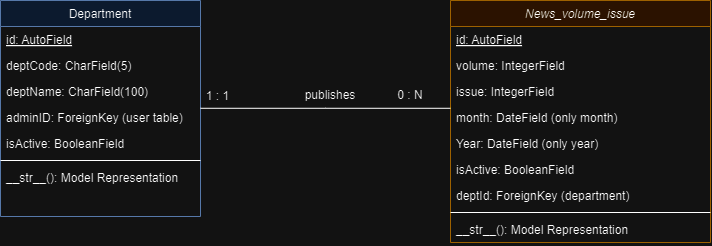

The diagram above was exported from draw.io. Its source (the exported page's mxGraphModel, read from the mxfile embedded in the PNG):
<mxGraphModel dx="1167" dy="580" grid="1" gridSize="10" guides="1" tooltips="1" connect="1" arrows="1" fold="1" page="1" pageScale="1" pageWidth="827" pageHeight="1169" math="0" shadow="0">
  <root>
    <mxCell id="WIyWlLk6GJQsqaUBKTNV-0" />
    <mxCell id="WIyWlLk6GJQsqaUBKTNV-1" parent="WIyWlLk6GJQsqaUBKTNV-0" />
    <mxCell id="zkfFHV4jXpPFQw0GAbJ--0" value="News_volume_issue" style="swimlane;fontStyle=2;align=center;verticalAlign=top;childLayout=stackLayout;horizontal=1;startSize=26;horizontalStack=0;resizeParent=1;resizeLast=0;collapsible=1;marginBottom=0;rounded=0;shadow=0;strokeWidth=1;fillColor=#ffe6cc;strokeColor=#d79b00;" parent="WIyWlLk6GJQsqaUBKTNV-1" vertex="1">
      <mxGeometry x="530" y="170" width="260" height="242" as="geometry">
        <mxRectangle x="230" y="140" width="160" height="26" as="alternateBounds" />
      </mxGeometry>
    </mxCell>
    <mxCell id="zkfFHV4jXpPFQw0GAbJ--1" value="id: AutoField" style="text;align=left;verticalAlign=top;spacingLeft=4;spacingRight=4;overflow=hidden;rotatable=0;points=[[0,0.5],[1,0.5]];portConstraint=eastwest;fontStyle=4" parent="zkfFHV4jXpPFQw0GAbJ--0" vertex="1">
      <mxGeometry y="26" width="260" height="26" as="geometry" />
    </mxCell>
    <mxCell id="zkfFHV4jXpPFQw0GAbJ--2" value="volume: IntegerField" style="text;align=left;verticalAlign=top;spacingLeft=4;spacingRight=4;overflow=hidden;rotatable=0;points=[[0,0.5],[1,0.5]];portConstraint=eastwest;rounded=0;shadow=0;html=0;" parent="zkfFHV4jXpPFQw0GAbJ--0" vertex="1">
      <mxGeometry y="52" width="260" height="26" as="geometry" />
    </mxCell>
    <mxCell id="Jk9w-xRtOlF2dHjZ_wcM-6" value="issue: IntegerField" style="text;align=left;verticalAlign=top;spacingLeft=4;spacingRight=4;overflow=hidden;rotatable=0;points=[[0,0.5],[1,0.5]];portConstraint=eastwest;rounded=0;shadow=0;html=0;" vertex="1" parent="zkfFHV4jXpPFQw0GAbJ--0">
      <mxGeometry y="78" width="260" height="26" as="geometry" />
    </mxCell>
    <mxCell id="Jk9w-xRtOlF2dHjZ_wcM-7" value="month: DateField (only month)" style="text;align=left;verticalAlign=top;spacingLeft=4;spacingRight=4;overflow=hidden;rotatable=0;points=[[0,0.5],[1,0.5]];portConstraint=eastwest;rounded=0;shadow=0;html=0;" vertex="1" parent="zkfFHV4jXpPFQw0GAbJ--0">
      <mxGeometry y="104" width="260" height="26" as="geometry" />
    </mxCell>
    <mxCell id="zkfFHV4jXpPFQw0GAbJ--3" value="Year: DateField (only year)" style="text;align=left;verticalAlign=top;spacingLeft=4;spacingRight=4;overflow=hidden;rotatable=0;points=[[0,0.5],[1,0.5]];portConstraint=eastwest;rounded=0;shadow=0;html=0;" parent="zkfFHV4jXpPFQw0GAbJ--0" vertex="1">
      <mxGeometry y="130" width="260" height="26" as="geometry" />
    </mxCell>
    <mxCell id="Jk9w-xRtOlF2dHjZ_wcM-9" value="isActive: BooleanField" style="text;align=left;verticalAlign=top;spacingLeft=4;spacingRight=4;overflow=hidden;rotatable=0;points=[[0,0.5],[1,0.5]];portConstraint=eastwest;rounded=0;shadow=0;html=0;" vertex="1" parent="zkfFHV4jXpPFQw0GAbJ--0">
      <mxGeometry y="156" width="260" height="26" as="geometry" />
    </mxCell>
    <mxCell id="Jk9w-xRtOlF2dHjZ_wcM-8" value="deptId: ForeignKey (department)" style="text;align=left;verticalAlign=top;spacingLeft=4;spacingRight=4;overflow=hidden;rotatable=0;points=[[0,0.5],[1,0.5]];portConstraint=eastwest;rounded=0;shadow=0;html=0;" vertex="1" parent="zkfFHV4jXpPFQw0GAbJ--0">
      <mxGeometry y="182" width="260" height="26" as="geometry" />
    </mxCell>
    <mxCell id="zkfFHV4jXpPFQw0GAbJ--4" value="" style="line;html=1;strokeWidth=1;align=left;verticalAlign=middle;spacingTop=-1;spacingLeft=3;spacingRight=3;rotatable=0;labelPosition=right;points=[];portConstraint=eastwest;" parent="zkfFHV4jXpPFQw0GAbJ--0" vertex="1">
      <mxGeometry y="208" width="260" height="8" as="geometry" />
    </mxCell>
    <mxCell id="zkfFHV4jXpPFQw0GAbJ--5" value="__str__(): Model Representation" style="text;align=left;verticalAlign=top;spacingLeft=4;spacingRight=4;overflow=hidden;rotatable=0;points=[[0,0.5],[1,0.5]];portConstraint=eastwest;" parent="zkfFHV4jXpPFQw0GAbJ--0" vertex="1">
      <mxGeometry y="216" width="260" height="26" as="geometry" />
    </mxCell>
    <mxCell id="zkfFHV4jXpPFQw0GAbJ--17" value="Department" style="swimlane;fontStyle=0;align=center;verticalAlign=top;childLayout=stackLayout;horizontal=1;startSize=26;horizontalStack=0;resizeParent=1;resizeLast=0;collapsible=1;marginBottom=0;rounded=0;shadow=0;strokeWidth=1;fillColor=#dae8fc;strokeColor=#6c8ebf;" parent="WIyWlLk6GJQsqaUBKTNV-1" vertex="1">
      <mxGeometry x="80" y="170" width="200" height="216" as="geometry">
        <mxRectangle x="550" y="140" width="160" height="26" as="alternateBounds" />
      </mxGeometry>
    </mxCell>
    <mxCell id="zkfFHV4jXpPFQw0GAbJ--18" value="id: AutoField" style="text;align=left;verticalAlign=top;spacingLeft=4;spacingRight=4;overflow=hidden;rotatable=0;points=[[0,0.5],[1,0.5]];portConstraint=eastwest;fontStyle=4" parent="zkfFHV4jXpPFQw0GAbJ--17" vertex="1">
      <mxGeometry y="26" width="200" height="26" as="geometry" />
    </mxCell>
    <mxCell id="zkfFHV4jXpPFQw0GAbJ--19" value="deptCode: CharField(5)" style="text;align=left;verticalAlign=top;spacingLeft=4;spacingRight=4;overflow=hidden;rotatable=0;points=[[0,0.5],[1,0.5]];portConstraint=eastwest;rounded=0;shadow=0;html=0;" parent="zkfFHV4jXpPFQw0GAbJ--17" vertex="1">
      <mxGeometry y="52" width="200" height="26" as="geometry" />
    </mxCell>
    <mxCell id="zkfFHV4jXpPFQw0GAbJ--20" value="deptName: CharField(100)" style="text;align=left;verticalAlign=top;spacingLeft=4;spacingRight=4;overflow=hidden;rotatable=0;points=[[0,0.5],[1,0.5]];portConstraint=eastwest;rounded=0;shadow=0;html=0;" parent="zkfFHV4jXpPFQw0GAbJ--17" vertex="1">
      <mxGeometry y="78" width="200" height="26" as="geometry" />
    </mxCell>
    <mxCell id="zkfFHV4jXpPFQw0GAbJ--21" value="adminID: ForeignKey (user table)" style="text;align=left;verticalAlign=top;spacingLeft=4;spacingRight=4;overflow=hidden;rotatable=0;points=[[0,0.5],[1,0.5]];portConstraint=eastwest;rounded=0;shadow=0;html=0;" parent="zkfFHV4jXpPFQw0GAbJ--17" vertex="1">
      <mxGeometry y="104" width="200" height="26" as="geometry" />
    </mxCell>
    <mxCell id="zkfFHV4jXpPFQw0GAbJ--22" value="isActive: BooleanField&#10;" style="text;align=left;verticalAlign=top;spacingLeft=4;spacingRight=4;overflow=hidden;rotatable=0;points=[[0,0.5],[1,0.5]];portConstraint=eastwest;rounded=0;shadow=0;html=0;" parent="zkfFHV4jXpPFQw0GAbJ--17" vertex="1">
      <mxGeometry y="130" width="200" height="26" as="geometry" />
    </mxCell>
    <mxCell id="zkfFHV4jXpPFQw0GAbJ--23" value="" style="line;html=1;strokeWidth=1;align=left;verticalAlign=middle;spacingTop=-1;spacingLeft=3;spacingRight=3;rotatable=0;labelPosition=right;points=[];portConstraint=eastwest;" parent="zkfFHV4jXpPFQw0GAbJ--17" vertex="1">
      <mxGeometry y="156" width="200" height="8" as="geometry" />
    </mxCell>
    <mxCell id="zkfFHV4jXpPFQw0GAbJ--25" value="__str__(): Model Representation" style="text;align=left;verticalAlign=top;spacingLeft=4;spacingRight=4;overflow=hidden;rotatable=0;points=[[0,0.5],[1,0.5]];portConstraint=eastwest;" parent="zkfFHV4jXpPFQw0GAbJ--17" vertex="1">
      <mxGeometry y="164" width="200" height="26" as="geometry" />
    </mxCell>
    <mxCell id="zkfFHV4jXpPFQw0GAbJ--26" value="" style="endArrow=none;shadow=0;strokeWidth=1;rounded=0;curved=0;endFill=0;edgeStyle=elbowEdgeStyle;elbow=vertical;" parent="WIyWlLk6GJQsqaUBKTNV-1" source="zkfFHV4jXpPFQw0GAbJ--0" target="zkfFHV4jXpPFQw0GAbJ--17" edge="1">
      <mxGeometry x="0.5" y="41" relative="1" as="geometry">
        <mxPoint x="380" y="192" as="sourcePoint" />
        <mxPoint x="540" y="192" as="targetPoint" />
        <mxPoint x="-40" y="32" as="offset" />
      </mxGeometry>
    </mxCell>
    <mxCell id="zkfFHV4jXpPFQw0GAbJ--28" value="1 : 1" style="resizable=0;align=right;verticalAlign=bottom;labelBackgroundColor=none;fontSize=12;" parent="zkfFHV4jXpPFQw0GAbJ--26" connectable="0" vertex="1">
      <mxGeometry x="1" relative="1" as="geometry">
        <mxPoint x="30" y="-4" as="offset" />
      </mxGeometry>
    </mxCell>
    <mxCell id="Jk9w-xRtOlF2dHjZ_wcM-12" value="publishes" style="text;html=1;align=center;verticalAlign=middle;whiteSpace=wrap;rounded=0;" vertex="1" parent="WIyWlLk6GJQsqaUBKTNV-1">
      <mxGeometry x="380" y="250" width="60" height="30" as="geometry" />
    </mxCell>
    <mxCell id="Jk9w-xRtOlF2dHjZ_wcM-15" value="0 : N" style="text;html=1;align=center;verticalAlign=middle;whiteSpace=wrap;rounded=0;" vertex="1" parent="WIyWlLk6GJQsqaUBKTNV-1">
      <mxGeometry x="460" y="250" width="60" height="30" as="geometry" />
    </mxCell>
  </root>
</mxGraphModel>